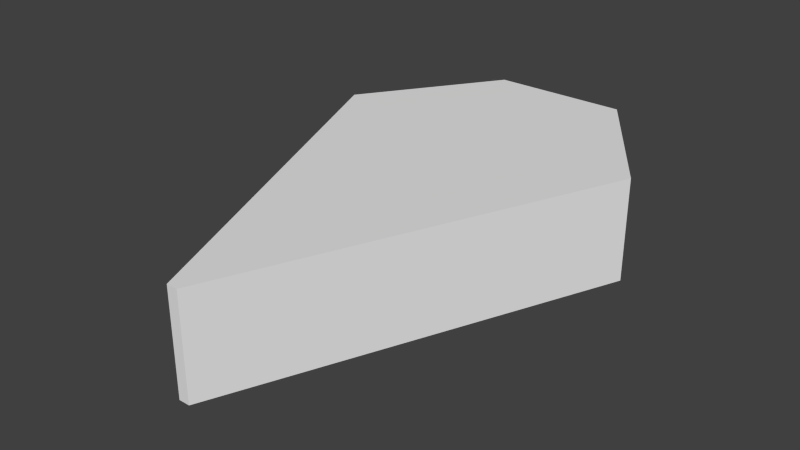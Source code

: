 # Source: pointer.blend  (saved by Blender 2.67.0; exported with 4.5.12 LTS)
import bpy
from mathutils import Matrix  # noqa: F401  (used for matrix-valued properties, if any)

bpy.ops.wm.read_factory_settings(use_empty=True)
scene = bpy.context.scene
scene.name = 'Scene'

# ---- collections
col_collection_1 = bpy.data.collections.new('Collection 1'); scene.collection.children.link(col_collection_1)

# ---- materials (node trees are filled in below, after node groups)
mat_material = bpy.data.materials.new('Material')
mat_material.alpha_threshold = 0.0
mat_material.use_transparent_shadow = False
mat_material.roughness = 0.5
mat_material.line_color = (0.0, 0.0, 0.0, 1.0)

# ---- material node trees

# ---- world
world_world = bpy.data.worlds.new('World'); scene.world = world_world
world_world.color = (0.05088, 0.05088, 0.05088)
world_world.use_sun_shadow = False
world_world.sun_shadow_jitter_overblur = 0.0
world_world.cycles.sampling_method = 'MANUAL'
world_world.cycles.sample_map_resolution = 256

# ---- meshes
me_pointer = bpy.data.meshes.new('pointer')
me_pointer.from_pydata([(-0.16, -11.0, -1.062), (-2.0, 4.0, -1.062), (2.0, 4.0, -1.062), (0.16, -11.0, -1.062), (-0.16, -11.0, -0.875), (-2.0, 4.0, -0.875), (2.0, 4.0, -0.875), (0.16, -11.0, -0.875), (-4.713, 0.0, -0.875), (-4.713, 0.0, -1.062), (4.713, 0.0, -0.875), (4.713, 0.0, -1.062)], [], [(8, 5, 1, 9), (5, 6, 2, 1), (10, 7, 3, 11), (7, 4, 0, 3), (9, 1, 2, 11), (10, 6, 5, 8), (4, 8, 9, 0), (6, 10, 11, 2), (0, 9, 11, 3), (7, 10, 8, 4)])
_uv = me_pointer.uv_layers.new(name='UVMap')
_uv.uv.foreach_set('vector', [0.6875, 0.375, 0.6875, 0.125, 0.875, 0.125, 0.875, 0.375, 0.6875, 0.125, 0.6875, 0.375, 0.875, 0.375, 0.875, 0.125, 0.625, 0.6875, 0.625, 0.0, 0.8125, 0.0, 0.8125, 0.6875, 0.25, 0.25, 0.25, 0.1875, 0.4375, 0.1875, 0.4375, 0.25, 0.25, 0.375, 0.375, 0.1875, 0.625, 0.1875, 0.75, 0.375, 0.25, 0.375, 0.375, 0.1875, 0.625, 0.1875, 0.75, 0.375, 0.625, 0.6875, 0.625, 0.0, 0.8125, 0.0, 0.8125, 0.6875, 0.6875, 0.375, 0.6875, 0.125, 0.8125, 0.125, 0.8125, 0.375, 0.5, 1.0, 0.25, 0.375, 0.75, 0.375, 0.5, 1.0, 0.5, 1.0, 0.25, 0.375, 0.75, 0.375, 0.5, 1.0])
me_pointer.materials.append(mat_material)
me_pointer.use_remesh_preserve_volume = False
me_pointer.use_remesh_preserve_attributes = False
me_pointer.use_mirror_vertex_groups = False
me_pointer.update()

# ---- objects
ob_pointer = bpy.data.objects.new('pointer', me_pointer)

# ---- transforms, parenting, visibility, modifiers, constraints
ob_pointer.location = (0.0, 0.0, 0.5)
ob_pointer.scale = (0.03125, 0.03125, 0.5)
ob_pointer.lineart.crease_threshold = 0.0

# ---- collection membership
col_collection_1.objects.link(ob_pointer)

# ---- scene / render settings (as saved in the file)
scene.frame_start = 1; scene.frame_end = 250; scene.frame_set(1)
scene.render.engine = 'BLENDER_EEVEE_NEXT'
scene.render.image_settings.color_mode = 'RGB'
scene.render.image_settings.compression = 90
scene.render.resolution_percentage = 50
scene.render.dither_intensity = 0.0
scene.cycles.use_denoising = False
scene.cycles.samples = 10
scene.cycles.sampling_pattern = 'TABULATED_SOBOL'
scene.cycles.light_sampling_threshold = 0.0
scene.cycles.use_adaptive_sampling = False
scene.cycles.use_light_tree = False
scene.cycles.blur_glossy = 0.0
scene.cycles.volume_bounces = 1
scene.cycles.pixel_filter_type = 'GAUSSIAN'
scene.cycles.sample_clamp_indirect = 0.0
scene.view_settings.view_transform = 'Standard'
bpy.context.view_layer.update()

# ---- added for rendering (the .blend has no active camera and no usable light): camera, sun
cam_auto = bpy.data.cameras.new('AutoCamera')
cam_auto.lens = 50.0
cam_auto.sensor_width = 36.0
cam_auto.clip_end = 1000.0
ob_auto_camera = bpy.data.objects.new('AutoCamera', cam_auto)
scene.collection.objects.link(ob_auto_camera)
ob_auto_camera.location = (0.519506, -0.732783, 0.43123)
ob_auto_camera.rotation_euler = (1.09748, -7.21219e-08, 0.694738)
scene.camera = ob_auto_camera
light_auto_sun = bpy.data.lights.new('AutoSun', 'SUN')
light_auto_sun.energy = 3.0
light_auto_sun.angle = 0.0523599
ob_auto_sun = bpy.data.objects.new('AutoSun', light_auto_sun)
scene.collection.objects.link(ob_auto_sun)
ob_auto_sun.rotation_euler = (0.872665, 0.174533, 0.523599)
bpy.context.view_layer.update()
